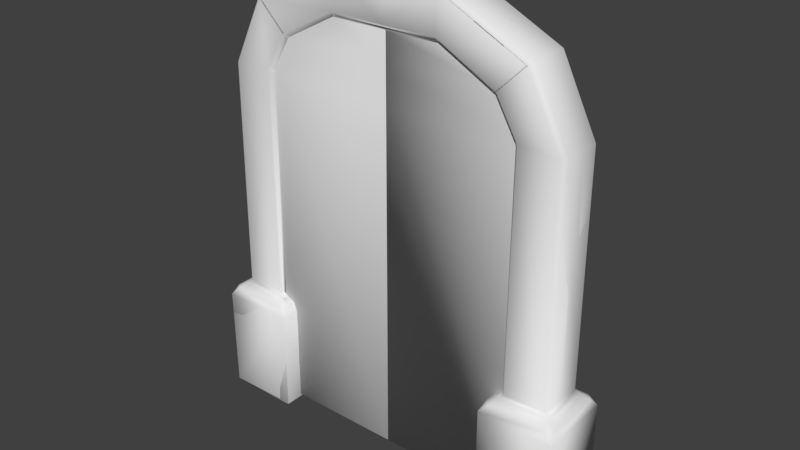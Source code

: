 # Source: Door.blend  (saved by Blender 2.79.0; exported with 4.5.12 LTS)
import bpy
from mathutils import Matrix  # noqa: F401  (used for matrix-valued properties, if any)

bpy.ops.wm.read_factory_settings(use_empty=True)
scene = bpy.context.scene
scene.name = 'Scene'

# ---- collections
col_collection_1 = bpy.data.collections.new('Collection 1'); scene.collection.children.link(col_collection_1)

# ---- world
world_world = bpy.data.worlds.new('World'); scene.world = world_world
world_world.color = (0.05088, 0.05088, 0.05088)
world_world.use_sun_shadow = False
world_world.sun_shadow_jitter_overblur = 0.0
world_world.cycles.sampling_method = 'MANUAL'

# ---- meshes
me_plane_002 = bpy.data.meshes.new('Plane.002')
me_plane_002.from_pydata([(-0.3791, -2.567, -1.6), (0.3791, -2.567, -1.6), (-0.3791, -2.526, 5.266), (-0.3791, -2.567, 5.114), (0.3791, -2.526, 5.266), (0.3791, -2.567, 5.114), (-0.3791, -2.097, 5.922), (-0.3791, -2.21, 5.814), (0.3791, -2.097, 5.922), (0.3791, -2.21, 5.814), (-0.3791, -1.133, 6.432), (0.3791, -1.133, 6.432), (-0.3791, 0.0, 5.266), (-0.3791, 0.0, 5.114), (0.3791, 0.0, 5.114), (0.3791, 0.0, 5.266), (-0.3791, 0.0, 5.922), (-0.3791, 0.0, 5.814), (0.3791, 0.0, 5.814), (0.3791, 0.0, 5.922), (-0.3791, 0.0, 6.432), (0.3791, 0.0, 6.432), (-0.3791, 0.0, -1.6), (0.3791, 0.0, -1.6)], [], [(1, 0, 22, 23), (11, 8, 19, 21), (9, 4, 15, 18), (6, 10, 20, 16), (22, 13, 14, 23), (12, 17, 18, 15), (16, 20, 21, 19), (14, 13, 12, 15), (18, 17, 16, 19), (5, 1, 23, 14), (4, 5, 14, 15), (3, 2, 12, 13), (0, 3, 13, 22), (8, 9, 18, 19), (2, 7, 17, 12), (7, 6, 16, 17)])
me_plane_002.polygons.foreach_set('use_smooth', [True] * 16)
_uv = me_plane_002.uv_layers.new(name='UVMap')
_uv.uv.foreach_set('vector', [1.0, 0.3195, 0.886, 0.3195, 0.886, 0.0, 1.0, 6.001e-09, 0.1704, 0.0, 0.3154, 0.06348, 2.895e-08, 0.06348, 0.0, 5.936e-08, 0.3323, 0.07695, 0.3799, 0.1452, 6.621e-08, 0.1452, 3.509e-08, 0.07695, 0.4565, 0.06348, 0.6015, 0.0, 0.7719, 0.0, 0.7719, 0.06348, 0.7719, 1.0, 0.7719, 0.164, 0.886, 0.164, 0.886, 1.0, 0.7719, 0.1452, 0.7719, 0.07695, 0.886, 0.07695, 0.886, 0.1452, 0.7719, 0.06348, 0.7719, 0.0, 0.886, 0.0, 0.886, 0.06348, 0.886, 0.164, 0.7719, 0.164, 0.7719, 0.1452, 0.886, 0.1452, 0.886, 0.07695, 0.7719, 0.07695, 0.7719, 0.06348, 0.886, 0.06348, 0.386, 0.164, 0.386, 1.0, 4.56e-07, 1.0, 7.48e-08, 0.164, 0.3799, 0.1452, 0.386, 0.164, 7.48e-08, 0.164, 6.621e-08, 0.1452, 0.386, 0.164, 0.3921, 0.1452, 0.7719, 0.1452, 0.7719, 0.164, 0.386, 1.0, 0.386, 0.164, 0.7719, 0.164, 0.7719, 1.0, 0.3154, 0.06348, 0.3323, 0.07695, 3.509e-08, 0.07695, 2.895e-08, 0.06348, 0.3921, 0.1452, 0.4396, 0.07695, 0.7719, 0.07695, 0.7719, 0.1452, 0.4396, 0.07695, 0.4565, 0.06348, 0.7719, 0.06348, 0.7719, 0.07695])
me_plane_002.use_remesh_preserve_volume = False
me_plane_002.use_remesh_preserve_attributes = False
me_plane_002.use_mirror_vertex_groups = False
me_plane_002.update()
me_plane_001 = bpy.data.meshes.new('Plane.001')
me_plane_001.from_pydata([(-0.3791, -2.567, -1.6), (0.3791, -2.567, -1.6), (-0.3791, -2.526, 5.266), (-0.3791, -2.567, 5.114), (0.3791, -2.526, 5.266), (0.3791, -2.567, 5.114), (-0.3791, -2.097, 5.922), (-0.3791, -2.21, 5.814), (0.3791, -2.097, 5.922), (0.3791, -2.21, 5.814), (-0.3791, -1.133, 6.432), (0.3791, -1.133, 6.432), (-0.3791, 0.0, 5.266), (-0.3791, 0.0, 5.114), (0.3791, 0.0, 5.114), (0.3791, 0.0, 5.266), (-0.3791, 0.0, 5.922), (-0.3791, 0.0, 5.814), (0.3791, 0.0, 5.814), (0.3791, 0.0, 5.922), (-0.3791, 0.0, 6.432), (0.3791, 0.0, 6.432), (-0.3791, 0.0, -1.6), (0.3791, 0.0, -1.6)], [], [(1, 0, 22, 23), (11, 8, 19, 21), (9, 4, 15, 18), (6, 10, 20, 16), (22, 13, 14, 23), (12, 17, 18, 15), (16, 20, 21, 19), (14, 13, 12, 15), (18, 17, 16, 19), (5, 1, 23, 14), (4, 5, 14, 15), (3, 2, 12, 13), (0, 3, 13, 22), (8, 9, 18, 19), (2, 7, 17, 12), (7, 6, 16, 17)])
me_plane_001.polygons.foreach_set('use_smooth', [True] * 16)
_uv = me_plane_001.uv_layers.new(name='UVMap')
_uv.uv.foreach_set('vector', [1.0, 0.3195, 0.886, 0.3195, 0.886, 0.0, 1.0, 6.001e-09, 0.1704, 0.0, 0.3154, 0.06348, 2.895e-08, 0.06348, 0.0, 5.936e-08, 0.3323, 0.07695, 0.3799, 0.1452, 6.621e-08, 0.1452, 3.509e-08, 0.07695, 0.4565, 0.06348, 0.6015, 0.0, 0.7719, 0.0, 0.7719, 0.06348, 0.7719, 1.0, 0.7719, 0.164, 0.886, 0.164, 0.886, 1.0, 0.7719, 0.1452, 0.7719, 0.07695, 0.886, 0.07695, 0.886, 0.1452, 0.7719, 0.06348, 0.7719, 0.0, 0.886, 0.0, 0.886, 0.06348, 0.886, 0.164, 0.7719, 0.164, 0.7719, 0.1452, 0.886, 0.1452, 0.886, 0.07695, 0.7719, 0.07695, 0.7719, 0.06348, 0.886, 0.06348, 0.386, 0.164, 0.386, 1.0, 4.56e-07, 1.0, 7.48e-08, 0.164, 0.3799, 0.1452, 0.386, 0.164, 7.48e-08, 0.164, 6.621e-08, 0.1452, 0.386, 0.164, 0.3921, 0.1452, 0.7719, 0.1452, 0.7719, 0.164, 0.386, 1.0, 0.386, 0.164, 0.7719, 0.164, 0.7719, 1.0, 0.3154, 0.06348, 0.3323, 0.07695, 3.509e-08, 0.07695, 2.895e-08, 0.06348, 0.3921, 0.1452, 0.4396, 0.07695, 0.7719, 0.07695, 0.7719, 0.1452, 0.4396, 0.07695, 0.4565, 0.06348, 0.7719, 0.06348, 0.7719, 0.07695])
me_plane_001.use_remesh_preserve_volume = False
me_plane_001.use_remesh_preserve_attributes = False
me_plane_001.use_mirror_vertex_groups = False
me_plane_001.update()
me_plane = bpy.data.meshes.new('Plane')
me_plane.from_pydata([(-0.7236, -3.738, -1.669), (0.6737, -3.782, -1.632), (0.7156, -3.713, -1.691), (-0.6737, -2.272, -1.632), (-0.7156, -2.34, -1.691), (0.7236, -2.316, -1.669), (0.4356, -2.599, 0.692), (0.5111, -2.538, 0.6024), (0.4279, -3.462, 0.692), (0.4885, -3.538, 0.6024), (-0.4279, -2.591, 0.692), (-0.4356, -3.455, 0.692), (-0.5111, -3.515, 0.6024), (-0.7281, -3.756, 0.3433), (-0.5737, -3.699, 0.52), (-0.6673, -3.592, 0.524), (0.7294, -3.755, 0.3433), (0.6709, -3.593, 0.5223), (0.5728, -3.697, 0.5213), (-0.4885, -2.516, 0.6024), (-0.7336, -2.305, 0.3374), (-0.6766, -2.451, 0.5148), (0.7245, -2.294, 0.3496), (0.5673, -2.361, 0.5248), (0.6699, -2.454, 0.5213), (0.4601, -2.633, 5.222), (0.3764, -2.558, 5.186), (0.378, -3.475, 5.203), (0.4602, -3.4, 5.171), (-0.3777, -2.552, 5.207), (-0.4601, -2.638, 5.207), (-0.4602, -3.395, 5.183), (-0.3796, -3.481, 5.179), (0.4602, -2.22, 5.938), (0.3805, -2.168, 5.868), (0.3836, -2.809, 6.524), (0.4602, -2.748, 6.462), (-0.3805, -2.153, 5.883), (-0.4602, -2.22, 5.938), (-0.4602, -2.748, 6.462), (-0.3794, -2.812, 6.527), (0.4602, -1.069, 6.544), (0.3789, -1.073, 6.456), (0.378, -1.056, 7.384), (-0.3773, -1.051, 6.462), (-0.4601, -1.034, 7.304), (-0.3806, -1.057, 7.38), (0.7548, -3.701, -1.632), (0.6916, -3.751, -1.678), (-0.7156, -3.76, -1.645), (-0.6737, -3.701, -1.713), (0.6737, -2.353, -1.713), (0.7156, -2.294, -1.645), (-0.7236, -2.316, -1.669), (-0.4756, -2.501, 0.6011), (-0.4602, -2.648, 0.6859), (-0.3791, -2.567, -1.6), (-0.4221, -3.467, 0.6905), (0.4989, -2.528, 0.6031), (0.3791, -2.567, -1.6), (0.4602, -2.648, 0.6859), (0.4404, -3.449, 0.6905), (0.6727, -3.591, 0.5213), (0.7186, -3.764, 0.3431), (0.5722, -3.693, 0.5246), (0.4872, -3.539, 0.6023), (-0.5758, -3.703, 0.5148), (-0.7368, -3.745, 0.3431), (-0.6653, -3.594, 0.5248), (-0.5103, -3.516, 0.6023), (0.6696, -2.457, 0.5199), (0.5753, -2.359, 0.522), (0.7326, -2.302, 0.3496), (-0.6745, -2.455, 0.5191), (-0.7222, -2.293, 0.3374), (-0.5629, -2.357, 0.5247), (-0.3791, -2.526, 5.266), (-0.3791, -2.567, 5.114), (-0.4602, -2.635, 5.218), (-0.3798, -3.477, 5.197), (0.3791, -2.526, 5.266), (0.3791, -2.567, 5.114), (0.3782, -3.48, 5.182), (-0.3791, -2.097, 5.922), (-0.3791, -2.21, 5.814), (-0.4602, -2.22, 5.938), (-0.3816, -2.804, 6.531), (0.3791, -2.097, 5.922), (0.3791, -2.21, 5.814), (0.3816, -2.816, 6.519), (-0.3791, -0.9805, 6.47), (-0.3791, -1.133, 6.432), (-0.4602, -1.082, 6.539), (-0.3796, -1.047, 7.384), (0.3791, -0.9805, 6.47), (0.4601, -1.072, 6.543), (0.3791, -1.133, 6.432), (0.3798, -1.064, 7.38), (0.4602, -1.05, 7.299), (-0.7236, 3.738, -1.669), (0.6737, 3.782, -1.632), (0.7156, 3.713, -1.691), (-0.6737, 2.272, -1.632), (-0.7156, 2.34, -1.691), (0.7236, 2.316, -1.669), (0.4356, 2.599, 0.692), (0.5111, 2.538, 0.6024), (0.4279, 3.462, 0.692), (0.4885, 3.538, 0.6024), (-0.4279, 2.591, 0.692), (-0.4356, 3.455, 0.692), (-0.5111, 3.515, 0.6024), (-0.7281, 3.756, 0.3433), (-0.5737, 3.699, 0.52), (-0.6673, 3.592, 0.524), (0.7294, 3.755, 0.3433), (0.6709, 3.593, 0.5223), (0.5728, 3.697, 0.5213), (-0.4885, 2.516, 0.6024), (-0.7336, 2.305, 0.3374), (-0.6766, 2.451, 0.5148), (0.7245, 2.294, 0.3496), (0.5673, 2.361, 0.5248), (0.6699, 2.454, 0.5213), (0.4601, 2.633, 5.222), (0.3764, 2.558, 5.186), (0.378, 3.475, 5.203), (0.4602, 3.4, 5.171), (-0.3777, 2.552, 5.207), (-0.4601, 2.638, 5.207), (-0.4602, 3.395, 5.183), (-0.3796, 3.481, 5.179), (0.4602, 2.22, 5.938), (0.3805, 2.168, 5.868), (0.3836, 2.809, 6.524), (0.4602, 2.748, 6.462), (-0.3805, 2.153, 5.883), (-0.4602, 2.22, 5.938), (-0.4602, 2.748, 6.462), (-0.3794, 2.812, 6.527), (0.4602, 1.069, 6.544), (0.3789, 1.073, 6.456), (0.378, 1.056, 7.384), (-0.3773, 1.051, 6.462), (-0.4601, 1.034, 7.304), (-0.3806, 1.057, 7.38), (0.7548, 3.701, -1.632), (0.6916, 3.751, -1.678), (-0.7156, 3.76, -1.645), (-0.6737, 3.701, -1.713), (0.6737, 2.353, -1.713), (0.7156, 2.294, -1.645), (-0.7236, 2.316, -1.669), (-0.4756, 2.501, 0.6011), (-0.4602, 2.648, 0.6859), (-0.3791, 2.567, -1.6), (-0.4221, 3.467, 0.6905), (0.4989, 2.528, 0.6031), (0.3791, 2.567, -1.6), (0.4602, 2.648, 0.6859), (0.4404, 3.449, 0.6905), (0.6727, 3.591, 0.5213), (0.7186, 3.764, 0.3431), (0.5722, 3.693, 0.5246), (0.4872, 3.539, 0.6023), (-0.5758, 3.703, 0.5148), (-0.7368, 3.745, 0.3431), (-0.6653, 3.594, 0.5248), (-0.5103, 3.516, 0.6023), (0.6696, 2.457, 0.5199), (0.5753, 2.359, 0.522), (0.7326, 2.302, 0.3496), (-0.6745, 2.455, 0.5191), (-0.7222, 2.293, 0.3374), (-0.5629, 2.357, 0.5247), (-0.3791, 2.526, 5.266), (-0.3791, 2.567, 5.114), (-0.4602, 2.635, 5.218), (-0.3798, 3.477, 5.197), (0.3791, 2.526, 5.266), (0.3791, 2.567, 5.114), (0.3782, 3.48, 5.182), (-0.3791, 2.097, 5.922), (-0.3791, 2.21, 5.814), (-0.4602, 2.22, 5.938), (-0.3816, 2.804, 6.531), (0.3791, 2.097, 5.922), (0.3791, 2.21, 5.814), (0.3816, 2.816, 6.519), (-0.3791, 0.9805, 6.47), (-0.3791, 1.133, 6.432), (-0.4602, 1.082, 6.539), (-0.3796, 1.047, 7.384), (0.3791, 0.9805, 6.47), (0.4601, 1.072, 6.543), (0.3791, 1.133, 6.432), (0.3798, 1.064, 7.38), (0.4602, 1.05, 7.299), (0.4228, 0.0, 6.489), (0.4415, 0.0, 7.353), (-0.4415, 0.0, 6.507), (-0.4228, 0.0, 7.372), (-0.4602, 0.0, 6.551), (-0.3791, 0.0, 6.47), (-0.4415, 0.0, 7.353), (0.3791, 0.0, 6.47), (0.4602, 0.0, 6.551), (0.4228, 0.0, 7.372), (-0.3791, 0.0, 6.432), (0.3791, 0.0, 6.432)], [], [(13, 14, 15), (20, 21, 75), (54, 55, 56), (58, 59, 60), (25, 81, 80), (33, 88, 87), (94, 95, 96), (16, 1, 2), (10, 30, 29), (200, 44, 92), (201, 45, 46), (199, 43, 98), (53, 50, 49), (63, 48, 47), (207, 97, 98), (204, 45, 93), (16, 2, 5, 22), (22, 5, 3, 20), (26, 6, 10, 29), (36, 28, 25, 33), (2, 0, 4, 5), (32, 11, 8, 27), (30, 10, 11, 31), (40, 32, 27, 35), (28, 8, 6, 25), (43, 46, 40, 35), (41, 98, 36, 33), (39, 38, 30, 31), (34, 26, 29, 37), (201, 46, 43, 199), (199, 98, 41, 198), (92, 38, 39, 45), (42, 34, 37, 44), (47, 52, 72, 63), (200, 92, 45, 201), (49, 48, 63, 67), (53, 49, 67, 74), (52, 53, 74, 72), (55, 57, 31, 78), (78, 31, 39, 85), (51, 48, 50, 53), (57, 61, 82, 79), (61, 60, 25, 28), (79, 82, 89, 86), (86, 89, 97, 93), (92, 85, 39, 45), (93, 97, 207, 204), (92, 45, 204, 202), (36, 33, 95, 98), (98, 95, 206, 207), (7, 6, 8, 9), (12, 15, 14), (16, 17, 18), (9, 18, 17), (75, 21, 19), (22, 23, 24), (7, 24, 23), (63, 62, 64), (64, 62, 65), (66, 68, 67), (68, 66, 69), (58, 70, 71), (71, 70, 72), (73, 75, 74), (75, 73, 54), (78, 76, 77), (85, 83, 84), (90, 91, 92), (13, 0, 1, 16), (2, 1, 0), (4, 3, 5), (19, 10, 6, 7), (12, 11, 10, 19), (9, 8, 11, 12), (21, 20, 13, 15), (15, 12, 19, 21), (14, 13, 16, 18), (18, 9, 12, 14), (17, 16, 22, 24), (24, 7, 9, 17), (75, 23, 22, 20), (75, 19, 7, 23), (29, 30, 38, 37), (3, 4, 20), (32, 31, 11), (28, 27, 8), (26, 25, 6), (26, 34, 33, 25), (31, 32, 40, 39), (35, 27, 28, 36), (44, 37, 38, 92), (42, 41, 33, 34), (45, 39, 40, 46), (35, 36, 98, 43), (51, 52, 47, 48), (41, 42, 198), (55, 54, 69, 57), (49, 50, 48), (52, 51, 53), (59, 58, 54, 56), (61, 65, 58, 60), (57, 69, 65, 61), (72, 70, 62, 63), (58, 65, 62, 70), (63, 64, 66, 67), (69, 66, 64, 65), (67, 68, 73, 74), (69, 54, 73, 68), (72, 74, 75, 71), (58, 71, 75, 54), (208, 91, 90, 203), (81, 25, 60, 59), (28, 82, 61), (77, 56, 55, 78), (79, 31, 57), (33, 25, 80, 88), (85, 84, 76, 78), (89, 82, 28, 36), (31, 79, 86, 39), (209, 205, 94, 96), (33, 87, 96, 95), (85, 92, 91, 83), (89, 36, 98, 97), (45, 39, 86, 93), (95, 94, 205, 206), (202, 203, 90, 92), (20, 4, 0, 13), (112, 114, 113), (119, 174, 120), (153, 155, 154), (157, 159, 158), (124, 179, 180), (132, 186, 187), (193, 195, 194), (115, 101, 100), (109, 128, 129), (200, 191, 143), (201, 145, 144), (199, 197, 142), (152, 148, 149), (162, 146, 147), (207, 197, 196), (204, 192, 144), (115, 121, 104, 101), (121, 119, 102, 104), (125, 128, 109, 105), (135, 132, 124, 127), (101, 104, 103, 99), (131, 126, 107, 110), (129, 130, 110, 109), (139, 134, 126, 131), (127, 124, 105, 107), (142, 134, 139, 145), (140, 132, 135, 197), (138, 130, 129, 137), (133, 136, 128, 125), (201, 199, 142, 145), (199, 198, 140, 197), (191, 144, 138, 137), (141, 143, 136, 133), (146, 162, 171, 151), (200, 201, 144, 191), (148, 166, 162, 147), (152, 173, 166, 148), (151, 171, 173, 152), (154, 177, 130, 156), (177, 184, 138, 130), (150, 152, 149, 147), (156, 178, 181, 160), (160, 127, 124, 159), (178, 185, 188, 181), (185, 192, 196, 188), (191, 144, 138, 184), (192, 204, 207, 196), (191, 202, 204, 144), (135, 197, 194, 132), (197, 207, 206, 194), (106, 108, 107, 105), (111, 113, 114), (115, 117, 116), (108, 116, 117), (174, 118, 120), (121, 123, 122), (106, 122, 123), (162, 163, 161), (163, 164, 161), (165, 166, 167), (167, 168, 165), (157, 170, 169), (170, 171, 169), (172, 173, 174), (174, 153, 172), (177, 176, 175), (184, 183, 182), (189, 191, 190), (112, 115, 100, 99), (101, 99, 100), (103, 104, 102), (118, 106, 105, 109), (111, 118, 109, 110), (108, 111, 110, 107), (120, 114, 112, 119), (114, 120, 118, 111), (113, 117, 115, 112), (117, 113, 111, 108), (116, 123, 121, 115), (123, 116, 108, 106), (174, 119, 121, 122), (174, 122, 106, 118), (128, 136, 137, 129), (102, 119, 103), (131, 110, 130), (127, 107, 126), (125, 105, 124), (125, 124, 132, 133), (130, 138, 139, 131), (134, 135, 127, 126), (143, 191, 137, 136), (141, 133, 132, 140), (144, 145, 139, 138), (134, 142, 197, 135), (150, 147, 146, 151), (140, 198, 141), (154, 156, 168, 153), (148, 147, 149), (151, 152, 150), (158, 155, 153, 157), (160, 159, 157, 164), (156, 160, 164, 168), (171, 162, 161, 169), (157, 169, 161, 164), (162, 166, 165, 163), (168, 164, 163, 165), (166, 173, 172, 167), (168, 167, 172, 153), (171, 170, 174, 173), (157, 153, 174, 170), (208, 203, 189, 190), (180, 158, 159, 124), (127, 160, 181), (176, 177, 154, 155), (178, 156, 130), (132, 187, 179, 124), (184, 177, 175, 183), (188, 135, 127, 181), (130, 138, 185, 178), (209, 195, 193, 205), (132, 194, 195, 186), (184, 182, 190, 191), (188, 196, 197, 135), (144, 192, 185, 138), (194, 206, 205, 193), (202, 191, 189, 203), (119, 112, 99, 103), (205, 203, 208, 209)])
me_plane.polygons.foreach_set('use_smooth', [True] * 255)
_uv = me_plane.uv_layers.new(name='UVMap')
_uv.uv.foreach_set('vector', [0.3089, 0.9975, 0.2989, 0.9938, 0.3049, 0.9867, 0.02621, 0.8462, 0.02987, 0.8335, 0.03722, 0.8335, 0.4071, 0.4703, 0.4164, 0.4644, 0.4164, 0.6146, 0.4071, 0.9093, 0.4146, 0.7647, 0.4146, 0.9149, 0.1396, 0.05943, 0.1461, 0.06379, 0.1364, 0.06645, 0.09349, 0.08652, 0.1011, 0.08721, 0.09412, 0.09458, 0.01182, 0.8161, 0.007526, 0.8101, 0.01426, 0.806, 0.3101, 0.7441, 0.3097, 0.6151, 0.3142, 0.611, 0.8693, 0.4008, 0.578, 0.4039, 0.5778, 0.3982, 0.5507, 0.924, 0.5453, 0.8551, 0.5507, 0.853, 0.4382, 0.2307, 0.4427, 0.2986, 0.4376, 0.3001, 0.002263, 0.2322, 0.0, 0.1629, 0.005847, 0.1633, 0.3102, 0.7603, 0.3997, 0.7569, 0.4035, 0.7613, 0.3097, 0.8885, 0.3056, 0.7568, 0.3097, 0.76, 0.0009687, 0.2322, 0.0002228, 0.1624, 0.005847, 0.1633, 0.4395, 0.2307, 0.4427, 0.2986, 0.4374, 0.2995, 0.3101, 0.7441, 0.3142, 0.611, 0.4044, 0.6134, 0.4044, 0.7455, 0.1204, 0.8454, 0.1204, 0.9769, 0.03013, 0.9748, 0.02621, 0.8462, 0.05664, 0.507, 0.05968, 0.7997, 0.003923, 0.7997, 0.007943, 0.5056, 0.05972, 0.05189, 0.1429, 0.009129, 0.1396, 0.05943, 0.09349, 0.08652, 0.4418, 0.9497, 0.4374, 0.8553, 0.5276, 0.853, 0.5321, 0.9473, 0.5586, 0.5541, 0.5616, 0.8467, 0.5058, 0.8466, 0.5097, 0.5523, 0.578, 0.4039, 0.8693, 0.4008, 0.8693, 0.4574, 0.5796, 0.4535, 0.5589, 0.4615, 0.5586, 0.5541, 0.5097, 0.5523, 0.5096, 0.4615, 0.1429, 0.009129, 0.4312, 0.005007, 0.4312, 0.06167, 0.1396, 0.05943, 0.1165, 0.5799, 0.06755, 0.5796, 0.06817, 0.4644, 0.1174, 0.4649, 0.05445, 0.1621, 0.005847, 0.1633, 0.05972, 0.05189, 0.09349, 0.08652, 0.497, 0.4111, 0.5309, 0.3764, 0.578, 0.4039, 0.5796, 0.4535, 0.05704, 0.4654, 0.05664, 0.507, 0.007943, 0.5056, 0.007902, 0.4644, 0.06455, 0.6489, 0.06755, 0.5796, 0.1165, 0.5799, 0.1204, 0.6492, 0.002263, 0.2322, 0.005847, 0.1633, 0.05445, 0.1621, 0.05784, 0.2322, 0.492, 0.3018, 0.5309, 0.3764, 0.497, 0.4111, 0.4427, 0.2986, 0.6615, 0.9252, 0.6612, 0.8533, 0.7103, 0.8542, 0.7103, 0.9265, 0.3133, 0.4697, 0.4041, 0.4687, 0.4041, 0.5991, 0.3097, 0.5992, 0.4941, 0.2307, 0.492, 0.3018, 0.4427, 0.2986, 0.4382, 0.2307, 0.2147, 0.7606, 0.3056, 0.7568, 0.3097, 0.8885, 0.2157, 0.8904, 0.3102, 0.7603, 0.4035, 0.7613, 0.4035, 0.8916, 0.3097, 0.8919, 0.9096, 0.8941, 0.8167, 0.8963, 0.8157, 0.7656, 0.9096, 0.764, 0.8698, 0.4045, 0.8694, 0.4583, 0.5796, 0.4535, 0.5773, 0.4037, 0.5773, 0.4037, 0.5796, 0.4535, 0.497, 0.4111, 0.5309, 0.3764, 0.9998, 0.8423, 0.9096, 0.8459, 0.9105, 0.7563, 0.9998, 0.7506, 0.6896, 0.8472, 0.6339, 0.8469, 0.6386, 0.554, 0.6875, 0.5531, 0.4314, 0.005892, 0.4317, 0.05847, 0.1396, 0.05943, 0.1429, 0.009129, 0.6875, 0.5531, 0.6386, 0.554, 0.6386, 0.4622, 0.6879, 0.4615, 0.7612, 0.4629, 0.8105, 0.4615, 0.8119, 0.5764, 0.7629, 0.5782, 0.492, 0.3018, 0.5309, 0.3764, 0.497, 0.4111, 0.4427, 0.2986, 0.7629, 0.5782, 0.8119, 0.5764, 0.8157, 0.6462, 0.7598, 0.647, 0.492, 0.3018, 0.4427, 0.2986, 0.4395, 0.2307, 0.4913, 0.2307, 0.05972, 0.05189, 0.09349, 0.08652, 0.05455, 0.1619, 0.005847, 0.1633, 0.005847, 0.1633, 0.05455, 0.1619, 0.054, 0.2322, 0.0009687, 0.2322, 0.4374, 0.06565, 0.4312, 0.06167, 0.4312, 0.005007, 0.4372, 4.918e-05, 0.2949, 0.9817, 0.3049, 0.9867, 0.2989, 0.9938, 0.2147, 0.9975, 0.2185, 0.9869, 0.2249, 0.9937, 0.2303, 0.9833, 0.2249, 0.9937, 0.2185, 0.9869, 0.2981, 0.9057, 0.3055, 0.9119, 0.2933, 0.9161, 0.215, 0.9017, 0.2251, 0.9061, 0.2185, 0.9122, 0.2288, 0.9177, 0.2185, 0.9122, 0.2251, 0.9061, 0.4037, 0.9039, 0.4006, 0.9152, 0.3942, 0.9084, 0.3942, 0.9084, 0.4006, 0.9152, 0.3886, 0.9185, 0.3201, 0.907, 0.3142, 0.9141, 0.3097, 0.9042, 0.3142, 0.9141, 0.3201, 0.907, 0.3242, 0.9194, 0.3888, 0.9848, 0.3997, 0.9896, 0.3936, 0.996, 0.3936, 0.996, 0.3997, 0.9896, 0.4037, 0.9998, 0.3129, 0.9889, 0.3201, 0.9954, 0.3098, 0.9995, 0.3201, 0.9954, 0.3129, 0.9889, 0.3258, 0.986, 0.5773, 0.4037, 0.574, 0.3965, 0.5838, 0.3992, 0.5309, 0.3764, 0.5317, 0.3684, 0.5386, 0.3757, 0.01853, 0.9448, 0.02098, 0.9548, 0.01426, 0.9514, 0.9694, 0.0119, 0.9694, 0.1431, 0.8792, 0.1412, 0.8753, 0.01209, 0.4418, 0.9497, 0.4374, 0.9471, 0.4374, 0.8553, 0.5276, 0.853, 0.5321, 0.8556, 0.5321, 0.9473, 0.0, 0.806, 0.003923, 0.7997, 0.05968, 0.7997, 0.06455, 0.806, 0.8753, 0.4614, 0.8693, 0.4574, 0.8693, 0.4008, 0.8752, 0.3958, 0.5019, 0.853, 0.5058, 0.8466, 0.5616, 0.8467, 0.5665, 0.853, 0.2254, 0.6093, 0.216, 0.5974, 0.3097, 0.5987, 0.299, 0.6106, 0.3049, 0.9867, 0.2949, 0.9817, 0.2933, 0.9161, 0.3055, 0.9119, 0.9594, 0.0, 0.9694, 0.0119, 0.8753, 0.01209, 0.8854, 5.081e-05, 0.2249, 0.9937, 0.2303, 0.9833, 0.2949, 0.9817, 0.2989, 0.9938, 0.3204, 0.7562, 0.3101, 0.7441, 0.4044, 0.7455, 0.394, 0.7569, 0.2185, 0.9122, 0.2288, 0.9177, 0.2303, 0.9833, 0.2185, 0.9869, 0.03722, 0.8335, 0.1102, 0.8335, 0.1204, 0.8454, 0.02621, 0.8462, 0.2981, 0.9057, 0.2933, 0.9161, 0.2288, 0.9177, 0.2251, 0.9061, 0.5778, 0.3982, 0.578, 0.4039, 0.5309, 0.3764, 0.5342, 0.372, 0.2151, 0.4684, 0.2195, 0.4644, 0.216, 0.5974, 0.5796, 0.4591, 0.5796, 0.4535, 0.8693, 0.4574, 0.5044, 0.5539, 0.5097, 0.5523, 0.5058, 0.8466, 0.05664, 0.507, 0.06205, 0.5041, 0.05968, 0.7997, 0.1415, 0.06439, 0.0976, 0.08993, 0.09349, 0.08652, 0.1396, 0.05943, 0.5796, 0.4535, 0.5796, 0.4591, 0.4927, 0.4152, 0.497, 0.4111, 0.05541, 0.04791, 0.1404, 0.004179, 0.1429, 0.009129, 0.05972, 0.05189, 0.4968, 0.2997, 0.5342, 0.372, 0.5309, 0.3764, 0.492, 0.3018, 0.05972, 0.1618, 0.05445, 0.1621, 0.09349, 0.08652, 0.0976, 0.08993, 0.4427, 0.2986, 0.497, 0.4111, 0.4927, 0.4152, 0.4376, 0.3001, 0.05541, 0.04791, 0.05972, 0.05189, 0.005847, 0.1633, 0.0, 0.1629, 0.4003, 0.4644, 0.4041, 0.4687, 0.3133, 0.4697, 0.31, 0.4671, 0.05445, 0.1621, 0.05972, 0.1618, 0.05784, 0.2322, 0.8698, 0.4045, 0.8753, 0.3948, 0.8753, 0.4615, 0.8694, 0.4583, 0.2147, 0.7606, 0.2174, 0.7565, 0.3056, 0.7568, 0.9096, 0.8941, 0.9069, 0.8981, 0.8167, 0.8963, 0.9306, 0.2862, 0.9382, 0.4302, 0.8753, 0.4302, 0.8816, 0.2861, 0.4314, 0.005892, 0.4373, 0.0, 0.4373, 0.06631, 0.4317, 0.05847, 0.6896, 0.8472, 0.6953, 0.8533, 0.6309, 0.8533, 0.6339, 0.8469, 0.4041, 0.5991, 0.3941, 0.6106, 0.321, 0.611, 0.3097, 0.5992, 0.3888, 0.9848, 0.3886, 0.9185, 0.4006, 0.9152, 0.3997, 0.9896, 0.3097, 0.8885, 0.3005, 0.901, 0.2263, 0.9017, 0.2157, 0.8904, 0.3242, 0.9194, 0.3201, 0.907, 0.3942, 0.9084, 0.3886, 0.9185, 0.4035, 0.8916, 0.3938, 0.9037, 0.3203, 0.9039, 0.3097, 0.8919, 0.3242, 0.9194, 0.3258, 0.986, 0.3129, 0.9889, 0.3142, 0.9141, 0.9096, 0.764, 0.8157, 0.7656, 0.8258, 0.7529, 0.8993, 0.7524, 0.3888, 0.9848, 0.3936, 0.996, 0.3201, 0.9954, 0.3258, 0.986, 0.02098, 0.8804, 0.02098, 0.9548, 0.01853, 0.9448, 0.01853, 0.8804, 0.4216, 0.9023, 0.4164, 0.9098, 0.4164, 0.6141, 0.4216, 0.4644, 0.6333, 0.5542, 0.6386, 0.554, 0.6339, 0.8469, 0.4321, 0.4717, 0.4321, 0.9095, 0.4269, 0.7598, 0.4269, 0.4644, 0.5784, 0.4589, 0.5796, 0.4535, 0.8694, 0.4583, 0.09349, 0.08652, 0.1396, 0.05943, 0.1364, 0.06645, 0.1011, 0.08721, 0.5309, 0.3764, 0.5386, 0.3757, 0.574, 0.3965, 0.5773, 0.4037, 0.05568, 0.04743, 0.1418, 0.003863, 0.1429, 0.009129, 0.05972, 0.05189, 0.5796, 0.4535, 0.5784, 0.4589, 0.4924, 0.4147, 0.497, 0.4111, 0.01426, 0.8804, 0.01182, 0.8804, 0.01182, 0.8161, 0.01426, 0.806, 0.7215, 0.9064, 0.7163, 0.8983, 0.7163, 0.8351, 0.7215, 0.831, 0.5665, 0.853, 0.5665, 0.9277, 0.5612, 0.9243, 0.5612, 0.861, 0.05568, 0.04743, 0.05972, 0.05189, 0.005847, 0.1633, 0.0002228, 0.1624, 0.4427, 0.2986, 0.497, 0.4111, 0.4924, 0.4147, 0.4374, 0.2995, 0.9435, 0.2861, 0.9487, 0.2921, 0.9487, 0.3564, 0.9435, 0.3564, 0.9382, 0.3571, 0.9435, 0.3571, 0.9435, 0.4215, 0.9382, 0.4282, 0.216, 0.5974, 0.2195, 0.4644, 0.3097, 0.4667, 0.3097, 0.5987, 0.8157, 0.9937, 0.8196, 0.9829, 0.8257, 0.99, 0.8157, 0.8985, 0.8266, 0.9019, 0.8193, 0.9081, 0.4071, 0.7588, 0.4164, 0.6146, 0.4164, 0.7647, 0.0, 0.8116, 0.007526, 0.806, 0.007526, 0.9563, 0.1396, 0.405, 0.1364, 0.398, 0.1461, 0.4007, 0.09349, 0.3779, 0.09412, 0.3699, 0.1011, 0.3772, 0.01182, 0.9448, 0.01426, 0.9548, 0.007526, 0.9507, 0.2151, 0.6234, 0.2192, 0.7565, 0.2147, 0.7524, 0.8693, 0.06068, 0.5778, 0.06329, 0.578, 0.05759, 0.556, 0.853, 0.556, 0.924, 0.5507, 0.9219, 0.4382, 0.2307, 0.4376, 0.1614, 0.4427, 0.1629, 0.002263, 0.2322, 0.005847, 0.3011, 0.0, 0.3015, 0.1209, 0.9007, 0.2141, 0.8998, 0.2103, 0.9041, 0.9106, 0.4747, 0.9106, 0.603, 0.9065, 0.6063, 0.0009687, 0.2322, 0.005847, 0.3011, 0.0002228, 0.302, 0.4395, 0.2307, 0.4374, 0.162, 0.4427, 0.1629, 0.2151, 0.6234, 0.3094, 0.622, 0.3094, 0.7541, 0.2192, 0.7565, 0.8157, 0.9626, 0.7215, 0.9618, 0.7254, 0.8331, 0.8157, 0.831, 0.7033, 0.5042, 0.752, 0.5028, 0.7559, 0.7972, 0.7002, 0.7972, 0.05972, 0.4126, 0.09349, 0.3779, 0.1396, 0.405, 0.1429, 0.4553, 0.571, 0.8533, 0.6612, 0.8557, 0.6567, 0.95, 0.5665, 0.9477, 0.4451, 0.5543, 0.494, 0.5526, 0.498, 0.8466, 0.4422, 0.8467, 0.578, 0.05759, 0.5796, 0.007926, 0.8693, 0.00402, 0.8693, 0.06068, 0.4449, 0.4615, 0.4941, 0.4615, 0.494, 0.5526, 0.4451, 0.5543, 0.1429, 0.4553, 0.1396, 0.405, 0.4312, 0.4028, 0.4312, 0.4594, 0.116, 0.7184, 0.116, 0.8335, 0.06669, 0.8335, 0.06699, 0.7183, 0.05445, 0.3024, 0.09349, 0.3779, 0.05972, 0.4126, 0.005847, 0.3011, 0.497, 0.05039, 0.5796, 0.007926, 0.578, 0.05759, 0.5309, 0.08503, 0.7029, 0.4624, 0.752, 0.4615, 0.752, 0.5028, 0.7033, 0.5042, 0.06455, 0.6489, 0.1204, 0.6492, 0.116, 0.7184, 0.06699, 0.7183, 0.002263, 0.2322, 0.05784, 0.2322, 0.05445, 0.3024, 0.005847, 0.3011, 0.492, 0.1597, 0.4427, 0.1629, 0.497, 0.05039, 0.5309, 0.08503, 0.9109, 0.4628, 0.9598, 0.4615, 0.9598, 0.5337, 0.9106, 0.5346, 0.1239, 0.7518, 0.1204, 0.6224, 0.2147, 0.6225, 0.2147, 0.7529, 0.4941, 0.2307, 0.4382, 0.2307, 0.4427, 0.1629, 0.492, 0.1597, 0.8157, 0.6025, 0.8166, 0.4728, 0.9106, 0.4747, 0.9065, 0.6063, 0.1209, 0.9007, 0.1204, 0.7691, 0.2141, 0.7695, 0.2141, 0.8998, 0.9096, 0.6106, 0.9096, 0.7408, 0.8157, 0.7391, 0.8167, 0.6084, 0.8698, 0.05698, 0.5773, 0.0578, 0.5796, 0.007926, 0.8694, 0.003199, 0.5773, 0.0578, 0.5309, 0.08501, 0.497, 0.05039, 0.5796, 0.007926, 1.0, 0.9017, 1.0, 0.9935, 0.9107, 0.9877, 0.9098, 0.8981, 0.5721, 0.8472, 0.5742, 0.5534, 0.6231, 0.5543, 0.6278, 0.8469, 0.4314, 0.4586, 0.1429, 0.4553, 0.1396, 0.405, 0.4317, 0.406, 0.5742, 0.5534, 0.5738, 0.4615, 0.6231, 0.4622, 0.6231, 0.5543, 0.7664, 0.8309, 0.7648, 0.7157, 0.8138, 0.716, 0.8157, 0.831, 0.492, 0.1597, 0.4427, 0.1629, 0.497, 0.05039, 0.5309, 0.08501, 0.7648, 0.7157, 0.7598, 0.647, 0.8157, 0.6462, 0.8138, 0.716, 0.492, 0.1597, 0.4913, 0.2307, 0.4395, 0.2307, 0.4427, 0.1629, 0.05972, 0.4126, 0.005847, 0.3011, 0.05455, 0.3025, 0.09349, 0.3779, 0.005847, 0.3011, 0.0009687, 0.2322, 0.054, 0.2322, 0.05455, 0.3025, 0.4374, 0.3988, 0.4372, 0.4644, 0.4312, 0.4594, 0.4312, 0.4028, 0.8297, 0.978, 0.8257, 0.99, 0.8196, 0.9829, 0.9098, 0.994, 0.8997, 0.9901, 0.9061, 0.9833, 0.8943, 0.9797, 0.9061, 0.9833, 0.8997, 0.9901, 0.8266, 0.9019, 0.8314, 0.9124, 0.8193, 0.9081, 0.9098, 0.8981, 0.9062, 0.9086, 0.8996, 0.9025, 0.896, 0.9141, 0.8996, 0.9025, 0.9062, 0.9086, 0.2144, 1.0, 0.2048, 0.9955, 0.2113, 0.9887, 0.2048, 0.9955, 0.1993, 0.9854, 0.2113, 0.9887, 0.1307, 0.9969, 0.1204, 0.9997, 0.1249, 0.9897, 0.1249, 0.9897, 0.1348, 0.9845, 0.1307, 0.9969, 0.1994, 0.9191, 0.2042, 0.9079, 0.2104, 0.9143, 0.2042, 0.9079, 0.2144, 0.9041, 0.2104, 0.9143, 0.1236, 0.915, 0.1204, 0.9044, 0.1307, 0.9085, 0.1307, 0.9085, 0.1364, 0.9179, 0.1236, 0.915, 0.5773, 0.0578, 0.5838, 0.0623, 0.574, 0.06496, 0.5309, 0.08501, 0.5386, 0.08572, 0.5317, 0.09309, 0.01853, 0.8161, 0.01426, 0.8094, 0.02098, 0.806, 0.9694, 0.2742, 0.8753, 0.274, 0.8792, 0.145, 0.9694, 0.1431, 0.571, 0.8533, 0.5665, 0.9477, 0.5665, 0.8559, 0.6567, 0.95, 0.6612, 0.8557, 0.6612, 0.9474, 0.7598, 0.8035, 0.6953, 0.8035, 0.7002, 0.7972, 0.7559, 0.7972, 0.8753, 4.512e-05, 0.8752, 0.06564, 0.8693, 0.06068, 0.8693, 0.00402, 0.5019, 0.853, 0.4374, 0.853, 0.4422, 0.8467, 0.498, 0.8466, 0.1307, 0.4657, 0.2043, 0.4644, 0.2151, 0.4763, 0.1213, 0.4776, 0.8196, 0.9829, 0.8193, 0.9081, 0.8314, 0.9124, 0.8297, 0.978, 0.9594, 0.2861, 0.8854, 0.2861, 0.8753, 0.274, 0.9694, 0.2742, 0.8997, 0.9901, 0.8257, 0.99, 0.8297, 0.978, 0.8943, 0.9797, 0.2254, 0.6113, 0.299, 0.6106, 0.3094, 0.622, 0.2151, 0.6234, 0.9062, 0.9086, 0.9061, 0.9833, 0.8943, 0.9797, 0.896, 0.9141, 0.7325, 0.9744, 0.7215, 0.9618, 0.8157, 0.9626, 0.8055, 0.9745, 0.8266, 0.9019, 0.8996, 0.9025, 0.896, 0.9141, 0.8314, 0.9124, 0.5778, 0.06329, 0.5342, 0.08944, 0.5309, 0.08503, 0.578, 0.05759, 0.1204, 0.6066, 0.1213, 0.4776, 0.1248, 0.6106, 0.5796, 0.002326, 0.8693, 0.00402, 0.5796, 0.007926, 0.4994, 0.5541, 0.498, 0.8466, 0.494, 0.5526, 0.7033, 0.5042, 0.7002, 0.7972, 0.6978, 0.5014, 0.1415, 0.4001, 0.1396, 0.405, 0.09349, 0.3779, 0.0976, 0.3745, 0.5796, 0.007926, 0.497, 0.05039, 0.4927, 0.04622, 0.5796, 0.002326, 0.05541, 0.4165, 0.05972, 0.4126, 0.1429, 0.4553, 0.1404, 0.4603, 0.4968, 0.1617, 0.492, 0.1597, 0.5309, 0.08503, 0.5342, 0.08944, 0.05972, 0.3026, 0.0976, 0.3745, 0.09349, 0.3779, 0.05445, 0.3024, 0.4427, 0.1629, 0.4376, 0.1614, 0.4927, 0.04622, 0.497, 0.05039, 0.05541, 0.4165, 0.0, 0.3015, 0.005847, 0.3011, 0.05972, 0.4126, 0.2109, 0.7571, 0.1206, 0.7545, 0.1239, 0.7518, 0.2147, 0.7529, 0.05445, 0.3024, 0.05784, 0.2322, 0.05972, 0.3026, 0.8698, 0.05698, 0.8694, 0.003199, 0.8753, 0.0, 0.8753, 0.06662, 0.8157, 0.6025, 0.9065, 0.6063, 0.8183, 0.6066, 0.9096, 0.6106, 0.8167, 0.6084, 0.9069, 0.6066, 0.9172, 0.6066, 0.9661, 0.6066, 0.9725, 0.7506, 0.9096, 0.7506, 0.4314, 0.4586, 0.4317, 0.406, 0.4373, 0.3981, 0.4373, 0.4644, 0.5721, 0.8472, 0.6278, 0.8469, 0.6309, 0.8533, 0.5665, 0.8533, 0.2147, 0.6225, 0.1204, 0.6224, 0.1316, 0.6106, 0.2048, 0.611, 0.1994, 0.9191, 0.2104, 0.9143, 0.2113, 0.9887, 0.1993, 0.9854, 0.9106, 0.4747, 0.8166, 0.4728, 0.8272, 0.4615, 0.9014, 0.4621, 0.1348, 0.9845, 0.1993, 0.9854, 0.2048, 0.9955, 0.1307, 0.9969, 0.2141, 0.7695, 0.1204, 0.7691, 0.1309, 0.7571, 0.2045, 0.7573, 0.1348, 0.9845, 0.1249, 0.9897, 0.1236, 0.915, 0.1364, 0.9179, 0.9096, 0.7408, 0.8993, 0.7524, 0.8258, 0.7519, 0.8157, 0.7391, 0.1994, 0.9191, 0.1364, 0.9179, 0.1307, 0.9085, 0.2042, 0.9079, 0.02098, 0.8804, 0.01853, 0.8804, 0.01853, 0.8161, 0.02098, 0.806, 0.4269, 0.4719, 0.4269, 0.9101, 0.4216, 0.7603, 0.4216, 0.4644, 0.6284, 0.5544, 0.6278, 0.8469, 0.6231, 0.5543, 0.4374, 0.9026, 0.4321, 0.9098, 0.4321, 0.6142, 0.4374, 0.4644, 0.5784, 0.002588, 0.8694, 0.003199, 0.5796, 0.007926, 0.09349, 0.3779, 0.1011, 0.3772, 0.1364, 0.398, 0.1396, 0.405, 0.5309, 0.08501, 0.5773, 0.0578, 0.574, 0.06496, 0.5386, 0.08572, 0.05568, 0.417, 0.05972, 0.4126, 0.1429, 0.4553, 0.1418, 0.4606, 0.5796, 0.007926, 0.497, 0.05039, 0.4924, 0.04671, 0.5784, 0.002588, 0.01426, 0.8804, 0.01426, 0.9548, 0.01182, 0.9448, 0.01182, 0.8804, 0.7163, 0.831, 0.7163, 0.9064, 0.711, 0.9023, 0.711, 0.8391, 0.5612, 0.9277, 0.556, 0.9196, 0.556, 0.8563, 0.5612, 0.853, 0.05568, 0.417, 0.0002228, 0.302, 0.005847, 0.3011, 0.05972, 0.4126, 0.4427, 0.1629, 0.4374, 0.162, 0.4924, 0.04671, 0.497, 0.05039, 0.9435, 0.4268, 0.9435, 0.3564, 0.9487, 0.3564, 0.9487, 0.4208, 0.9382, 0.3571, 0.9382, 0.2861, 0.9435, 0.2928, 0.9435, 0.3571, 0.1213, 0.4776, 0.2151, 0.4763, 0.2151, 0.6083, 0.1248, 0.6106, 0.4041, 0.5142, 0.4041, 0.4644, 0.4065, 0.4644, 0.4065, 0.5142])
me_plane.use_remesh_preserve_volume = False
me_plane.use_remesh_preserve_attributes = False
me_plane.use_mirror_vertex_groups = False
me_plane.update()

# ---- objects
ob_plane_002 = bpy.data.objects.new('Plane.002', me_plane_002)
ob_plane_001 = bpy.data.objects.new('Plane.001', me_plane_001)
ob_plane = bpy.data.objects.new('Plane', me_plane)

# ---- transforms, parenting, visibility, modifiers, constraints
ob_plane_002.location = (0.008947, 0.004474, 0.0)
ob_plane_002.rotation_euler = (0.0, 0.0, 1.571)
ob_plane_002.lineart.crease_threshold = 0.0
ob_plane_001.location = (-0.004474, 0.004474, 0.0)
ob_plane_001.rotation_euler = (0.0, -0.0, -1.571)
ob_plane_001.lineart.crease_threshold = 0.0
ob_plane.location = (-0.004474, 0.004474, 0.0)
ob_plane.rotation_euler = (0.0, -0.0, -1.571)
ob_plane.lineart.crease_threshold = 0.0

# ---- collection membership
col_collection_1.objects.link(ob_plane_002)
col_collection_1.objects.link(ob_plane_001)
col_collection_1.objects.link(ob_plane)

# ---- scene / render settings (as saved in the file)
scene.frame_start = 1; scene.frame_end = 250; scene.frame_set(1)
scene.render.engine = 'BLENDER_EEVEE_NEXT'
scene.render.resolution_percentage = 50
scene.render.dither_intensity = 0.0
scene.cycles.use_denoising = False
scene.cycles.samples = 128
scene.cycles.sampling_pattern = 'TABULATED_SOBOL'
scene.cycles.use_adaptive_sampling = False
scene.cycles.use_light_tree = False
scene.cycles.blur_glossy = 0.0
scene.cycles.sample_clamp_indirect = 0.0
scene.view_settings.view_transform = 'Standard'
bpy.context.view_layer.update()

# ---- added for rendering (the .blend has no active camera and no usable light): camera, sun
cam_auto = bpy.data.cameras.new('AutoCamera')
cam_auto.lens = 50.0
cam_auto.sensor_width = 36.0
cam_auto.clip_end = 1000.0
ob_auto_camera = bpy.data.objects.new('AutoCamera', cam_auto)
scene.collection.objects.link(ob_auto_camera)
ob_auto_camera.location = (11.0277, -13.2431, 11.6611)
ob_auto_camera.rotation_euler = (1.09748, -7.21219e-08, 0.694738)
scene.camera = ob_auto_camera
light_auto_sun = bpy.data.lights.new('AutoSun', 'SUN')
light_auto_sun.energy = 3.0
light_auto_sun.angle = 0.0523599
ob_auto_sun = bpy.data.objects.new('AutoSun', light_auto_sun)
scene.collection.objects.link(ob_auto_sun)
ob_auto_sun.rotation_euler = (0.872665, 0.174533, 0.523599)
bpy.context.view_layer.update()
